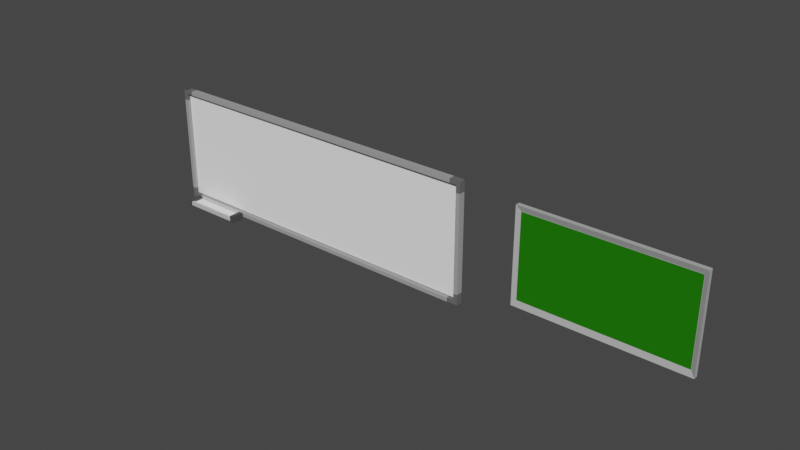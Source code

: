 # Source: Board.blend  (saved by Blender 3.4.6; exported with 4.5.12 LTS)
import bpy
from mathutils import Matrix  # noqa: F401  (used for matrix-valued properties, if any)

bpy.ops.wm.read_factory_settings(use_empty=True)
scene = bpy.context.scene
scene.name = 'Scene'

# ---- collections
col_collection = bpy.data.collections.new('Collection'); scene.collection.children.link(col_collection)

# ---- materials (node trees are filled in below, after node groups)
mat_material_003 = bpy.data.materials.new('Material.003')
mat_material_003.use_transparent_shadow = False
mat_material_003.diffuse_color = (0.42, 0.42, 0.42, 1.0)
mat_material_002 = bpy.data.materials.new('Material.002')
mat_material_002.use_transparent_shadow = False
mat_material_002.diffuse_color = (0.01539, 0.1789, 0.003339, 1.0)
mat_material_006 = bpy.data.materials.new('Material.006')
mat_material_006.use_transparent_shadow = False
mat_material_006.diffuse_color = (0.3465, 0.3465, 0.3465, 1.0)
mat_material_007 = bpy.data.materials.new('Material.007')
mat_material_007.use_transparent_shadow = False
mat_material_007.diffuse_color = (0.1352, 0.1352, 0.1352, 1.0)
mat_material_005 = bpy.data.materials.new('Material.005')
mat_material_005.use_transparent_shadow = False
mat_material_005.diffuse_color = (1.0, 1.0, 1.0, 1.0)
mat_material = bpy.data.materials.new('Material')
mat_material.alpha_threshold = 0.0
mat_material.use_transparent_shadow = False
mat_material.diffuse_color = (0.06525, 0.06525, 0.06525, 1.0)
mat_material.roughness = 0.5
mat_material.line_color = (0.0, 0.0, 0.0, 1.0)
mat_material_004 = bpy.data.materials.new('Material.004')
mat_material_004.use_transparent_shadow = False
mat_material_004.diffuse_color = (0.5662, 0.562, 0.5705, 1.0)

# ---- material node trees

# ---- world
world_world = bpy.data.worlds.new('World'); scene.world = world_world
world_world.use_nodes = True; world_world.node_tree.nodes.clear()
_N = world_world.node_tree.nodes; _L = world_world.node_tree.links
n0 = _N.new('ShaderNodeOutputWorld'); n0.name = 'World Output'; n0.location = (300, 300)
n1 = _N.new('ShaderNodeBackground'); n1.name = 'Background'; n1.location = (10, 300)
n1.inputs[0].default_value = (0.05088, 0.05088, 0.05088, 1.0)
_L.new(n1.outputs[0], n0.inputs[0])
n0.is_active_output = True
world_world.color = (0.05088, 0.05088, 0.05088)
world_world.use_sun_shadow = False
world_world.sun_shadow_jitter_overblur = 0.0

# ---- meshes
me_cube_002 = bpy.data.meshes.new('Cube.002')
me_cube_002.from_pydata([(-1.0, -1.0, -1.0), (-0.8855, -0.9509, 0.1103), (-1.0, 1.0, -1.0), (-0.8855, 0.9509, 0.1103), (1.0, -1.0, -1.0), (0.8855, -0.9509, 0.1103), (1.0, 1.0, -1.0), (0.8855, 0.9509, 0.1103), (-1.0, -1.0, 1.0), (-1.0, 1.0, 1.0), (1.0, 1.0, 1.0), (1.0, -1.0, 1.0)], [], [(0, 8, 9, 2), (2, 9, 10, 6), (6, 10, 11, 4), (4, 11, 8, 0), (2, 6, 4, 0), (7, 3, 1, 5), (1, 3, 9, 8), (3, 7, 10, 9), (7, 5, 11, 10), (5, 1, 8, 11)])
_uv = me_cube_002.uv_layers.new(name='UVMap')
_uv.uv.foreach_set('vector', [0.375, 0.0, 0.625, 0.0, 0.625, 0.25, 0.375, 0.25, 0.375, 0.25, 0.625, 0.25, 0.625, 0.5, 0.375, 0.5, 0.375, 0.5, 0.625, 0.5, 0.625, 0.75, 0.375, 0.75, 0.375, 0.75, 0.625, 0.75, 0.625, 1.0, 0.375, 1.0, 0.125, 0.5, 0.375, 0.5, 0.375, 0.75, 0.125, 0.75, 0.6409, 0.5159, 0.8591, 0.5159, 0.8591, 0.7341, 0.6409, 0.7341, 0.8591, 0.7341, 0.8591, 0.5159, 0.875, 0.5, 0.875, 0.75, 0.8591, 0.5159, 0.6409, 0.5159, 0.625, 0.5, 0.875, 0.5, 0.6409, 0.5159, 0.6409, 0.7341, 0.625, 0.75, 0.625, 0.5, 0.6409, 0.7341, 0.8591, 0.7341, 0.875, 0.75, 0.625, 0.75])
me_cube_002.materials.append(mat_material_003)
me_cube_002.update()
me_plane = bpy.data.meshes.new('Plane')
me_plane.from_pydata([(-1.0, -1.0, 0.0), (1.0, -1.0, 0.0), (-1.0, 1.0, 0.0), (1.0, 1.0, 0.0)], [], [(0, 1, 3, 2)])
_uv = me_plane.uv_layers.new(name='UVMap')
_uv.uv.foreach_set('vector', [0.0, 0.0, 1.0, 0.0, 1.0, 1.0, 0.0, 1.0])
me_plane.materials.append(mat_material_002)
me_plane.update()
me_cube_005 = bpy.data.meshes.new('Cube.005')
me_cube_005.from_pydata([(-1.0, -1.0, -1.0), (-1.0, -1.0, 1.0), (-1.0, 1.0, -1.0), (-1.0, 1.0, 1.0), (1.0, -1.0, -1.0), (1.0, -1.0, 1.0), (1.0, 1.0, -1.0), (1.0, 1.0, 1.0)], [], [(0, 1, 3, 2), (2, 3, 7, 6), (6, 7, 5, 4), (4, 5, 1, 0), (2, 6, 4, 0), (7, 3, 1, 5)])
_uv = me_cube_005.uv_layers.new(name='UVMap')
_uv.uv.foreach_set('vector', [0.375, 0.0, 0.625, 0.0, 0.625, 0.25, 0.375, 0.25, 0.375, 0.25, 0.625, 0.25, 0.625, 0.5, 0.375, 0.5, 0.375, 0.5, 0.625, 0.5, 0.625, 0.75, 0.375, 0.75, 0.375, 0.75, 0.625, 0.75, 0.625, 1.0, 0.375, 1.0, 0.125, 0.5, 0.375, 0.5, 0.375, 0.75, 0.125, 0.75, 0.625, 0.5, 0.875, 0.5, 0.875, 0.75, 0.625, 0.75])
me_cube_005.materials.append(mat_material_006)
me_cube_005.update()
me_cube_008 = bpy.data.meshes.new('Cube.008')
me_cube_008.from_pydata([(-1.0, -1.0, -1.0), (-1.0, -1.0, 1.0), (-1.0, 1.0, -1.0), (-1.0, 1.0, 1.0), (1.0, -1.0, -1.0), (1.0, -1.0, 1.0), (1.0, 1.0, -1.0), (1.0, 1.0, 1.0)], [], [(0, 1, 3, 2), (2, 3, 7, 6), (6, 7, 5, 4), (4, 5, 1, 0), (2, 6, 4, 0), (7, 3, 1, 5)])
_uv = me_cube_008.uv_layers.new(name='UVMap')
_uv.uv.foreach_set('vector', [0.375, 0.0, 0.625, 0.0, 0.625, 0.25, 0.375, 0.25, 0.375, 0.25, 0.625, 0.25, 0.625, 0.5, 0.375, 0.5, 0.375, 0.5, 0.625, 0.5, 0.625, 0.75, 0.375, 0.75, 0.375, 0.75, 0.625, 0.75, 0.625, 1.0, 0.375, 1.0, 0.125, 0.5, 0.375, 0.5, 0.375, 0.75, 0.125, 0.75, 0.625, 0.5, 0.875, 0.5, 0.875, 0.75, 0.625, 0.75])
me_cube_008.materials.append(mat_material_007)
me_cube_008.update()
me_cube_009 = bpy.data.meshes.new('Cube.009')
me_cube_009.from_pydata([(-1.0, -1.0, -1.0), (-1.0, -1.0, 1.0), (-1.0, 1.0, -1.0), (-1.0, 1.0, 1.0), (1.0, -1.0, -1.0), (1.0, -1.0, 1.0), (1.0, 1.0, -1.0), (1.0, 1.0, 1.0)], [], [(0, 1, 3, 2), (2, 3, 7, 6), (6, 7, 5, 4), (4, 5, 1, 0), (2, 6, 4, 0), (7, 3, 1, 5)])
_uv = me_cube_009.uv_layers.new(name='UVMap')
_uv.uv.foreach_set('vector', [0.375, 0.0, 0.625, 0.0, 0.625, 0.25, 0.375, 0.25, 0.375, 0.25, 0.625, 0.25, 0.625, 0.5, 0.375, 0.5, 0.375, 0.5, 0.625, 0.5, 0.625, 0.75, 0.375, 0.75, 0.375, 0.75, 0.625, 0.75, 0.625, 1.0, 0.375, 1.0, 0.125, 0.5, 0.375, 0.5, 0.375, 0.75, 0.125, 0.75, 0.625, 0.5, 0.875, 0.5, 0.875, 0.75, 0.625, 0.75])
me_cube_009.materials.append(mat_material_007)
me_cube_009.update()
me_cube_010 = bpy.data.meshes.new('Cube.010')
me_cube_010.from_pydata([(-1.0, -1.0, -1.0), (-1.0, -1.0, 1.0), (-1.0, 1.0, -1.0), (-1.0, 1.0, 1.0), (1.0, -1.0, -1.0), (1.0, -1.0, 1.0), (1.0, 1.0, -1.0), (1.0, 1.0, 1.0)], [], [(0, 1, 3, 2), (2, 3, 7, 6), (6, 7, 5, 4), (4, 5, 1, 0), (2, 6, 4, 0), (7, 3, 1, 5)])
_uv = me_cube_010.uv_layers.new(name='UVMap')
_uv.uv.foreach_set('vector', [0.375, 0.0, 0.625, 0.0, 0.625, 0.25, 0.375, 0.25, 0.375, 0.25, 0.625, 0.25, 0.625, 0.5, 0.375, 0.5, 0.375, 0.5, 0.625, 0.5, 0.625, 0.75, 0.375, 0.75, 0.375, 0.75, 0.625, 0.75, 0.625, 1.0, 0.375, 1.0, 0.125, 0.5, 0.375, 0.5, 0.375, 0.75, 0.125, 0.75, 0.625, 0.5, 0.875, 0.5, 0.875, 0.75, 0.625, 0.75])
me_cube_010.materials.append(mat_material_007)
me_cube_010.update()
me_cube_011 = bpy.data.meshes.new('Cube.011')
me_cube_011.from_pydata([(-1.0, -1.0, -1.0), (-1.0, -1.0, 1.0), (-1.0, 1.0, -1.0), (-1.0, 1.0, 1.0), (1.0, -1.0, -1.0), (1.0, -1.0, 1.0), (1.0, 1.0, -1.0), (1.0, 1.0, 1.0)], [], [(0, 1, 3, 2), (2, 3, 7, 6), (6, 7, 5, 4), (4, 5, 1, 0), (2, 6, 4, 0), (7, 3, 1, 5)])
_uv = me_cube_011.uv_layers.new(name='UVMap')
_uv.uv.foreach_set('vector', [0.375, 0.0, 0.625, 0.0, 0.625, 0.25, 0.375, 0.25, 0.375, 0.25, 0.625, 0.25, 0.625, 0.5, 0.375, 0.5, 0.375, 0.5, 0.625, 0.5, 0.625, 0.75, 0.375, 0.75, 0.375, 0.75, 0.625, 0.75, 0.625, 1.0, 0.375, 1.0, 0.125, 0.5, 0.375, 0.5, 0.375, 0.75, 0.125, 0.75, 0.625, 0.5, 0.875, 0.5, 0.875, 0.75, 0.625, 0.75])
me_cube_011.materials.append(mat_material_007)
me_cube_011.update()
me_cube_013 = bpy.data.meshes.new('Cube.013')
me_cube_013.from_pydata([(-1.0, -1.0, -1.0), (-1.0, -1.0, 1.0), (-1.0, 1.0, -1.0), (-1.0, 1.0, 1.0), (1.0, -1.0, -1.0), (1.0, -1.0, 1.0), (1.0, 1.0, -1.0), (1.0, 1.0, 1.0)], [], [(0, 1, 3, 2), (2, 3, 7, 6), (6, 7, 5, 4), (4, 5, 1, 0), (2, 6, 4, 0), (7, 3, 1, 5)])
_uv = me_cube_013.uv_layers.new(name='UVMap')
_uv.uv.foreach_set('vector', [0.375, 0.0, 0.625, 0.0, 0.625, 0.25, 0.375, 0.25, 0.375, 0.25, 0.625, 0.25, 0.625, 0.5, 0.375, 0.5, 0.375, 0.5, 0.625, 0.5, 0.625, 0.75, 0.375, 0.75, 0.375, 0.75, 0.625, 0.75, 0.625, 1.0, 0.375, 1.0, 0.125, 0.5, 0.375, 0.5, 0.375, 0.75, 0.125, 0.75, 0.625, 0.5, 0.875, 0.5, 0.875, 0.75, 0.625, 0.75])
me_cube_013.materials.append(mat_material_006)
me_cube_013.update()
me_cube_014 = bpy.data.meshes.new('Cube.014')
me_cube_014.from_pydata([(-1.0, -1.0, -1.0), (-1.0, -1.0, 1.0), (-1.0, 1.0, -1.0), (-1.0, 1.0, 1.0), (1.0, -1.0, -1.0), (1.0, -1.0, 1.0), (1.0, 1.0, -1.0), (1.0, 1.0, 1.0)], [], [(0, 1, 3, 2), (2, 3, 7, 6), (6, 7, 5, 4), (4, 5, 1, 0), (2, 6, 4, 0), (7, 3, 1, 5)])
_uv = me_cube_014.uv_layers.new(name='UVMap')
_uv.uv.foreach_set('vector', [0.375, 0.0, 0.625, 0.0, 0.625, 0.25, 0.375, 0.25, 0.375, 0.25, 0.625, 0.25, 0.625, 0.5, 0.375, 0.5, 0.375, 0.5, 0.625, 0.5, 0.625, 0.75, 0.375, 0.75, 0.375, 0.75, 0.625, 0.75, 0.625, 1.0, 0.375, 1.0, 0.125, 0.5, 0.375, 0.5, 0.375, 0.75, 0.125, 0.75, 0.625, 0.5, 0.875, 0.5, 0.875, 0.75, 0.625, 0.75])
me_cube_014.materials.append(mat_material_006)
me_cube_014.update()
me_cube_015 = bpy.data.meshes.new('Cube.015')
me_cube_015.from_pydata([(-1.0, -1.0, -1.0), (-1.0, -1.0, 1.0), (-1.0, 1.0, -1.0), (-1.0, 1.0, 1.0), (1.0, -1.0, -1.0), (1.0, -1.0, 1.0), (1.0, 1.0, -1.0), (1.0, 1.0, 1.0)], [], [(0, 1, 3, 2), (2, 3, 7, 6), (6, 7, 5, 4), (4, 5, 1, 0), (2, 6, 4, 0), (7, 3, 1, 5)])
_uv = me_cube_015.uv_layers.new(name='UVMap')
_uv.uv.foreach_set('vector', [0.375, 0.0, 0.625, 0.0, 0.625, 0.25, 0.375, 0.25, 0.375, 0.25, 0.625, 0.25, 0.625, 0.5, 0.375, 0.5, 0.375, 0.5, 0.625, 0.5, 0.625, 0.75, 0.375, 0.75, 0.375, 0.75, 0.625, 0.75, 0.625, 1.0, 0.375, 1.0, 0.125, 0.5, 0.375, 0.5, 0.375, 0.75, 0.125, 0.75, 0.625, 0.5, 0.875, 0.5, 0.875, 0.75, 0.625, 0.75])
me_cube_015.materials.append(mat_material_007)
me_cube_015.update()
me_cube_016 = bpy.data.meshes.new('Cube.016')
me_cube_016.from_pydata([(-1.0, -1.0, -1.0), (-1.0, -1.0, 1.0), (-1.0, 1.0, -1.0), (-1.0, 1.0, 1.0), (1.0, -1.0, -1.0), (1.0, -1.0, 1.0), (1.0, 1.0, -1.0), (1.0, 1.0, 1.0)], [], [(0, 1, 3, 2), (2, 3, 7, 6), (6, 7, 5, 4), (4, 5, 1, 0), (2, 6, 4, 0), (7, 3, 1, 5)])
_uv = me_cube_016.uv_layers.new(name='UVMap')
_uv.uv.foreach_set('vector', [0.375, 0.0, 0.625, 0.0, 0.625, 0.25, 0.375, 0.25, 0.375, 0.25, 0.625, 0.25, 0.625, 0.5, 0.375, 0.5, 0.375, 0.5, 0.625, 0.5, 0.625, 0.75, 0.375, 0.75, 0.375, 0.75, 0.625, 0.75, 0.625, 1.0, 0.375, 1.0, 0.125, 0.5, 0.375, 0.5, 0.375, 0.75, 0.125, 0.75, 0.625, 0.5, 0.875, 0.5, 0.875, 0.75, 0.625, 0.75])
me_cube_016.materials.append(mat_material_007)
me_cube_016.update()
me_cube_017 = bpy.data.meshes.new('Cube.017')
me_cube_017.from_pydata([(-1.0, -1.0, -1.0), (-1.0, -1.0, 1.0), (-1.0, 1.0, -1.0), (-1.0, 1.0, 1.0), (1.0, -1.0, -1.0), (1.0, -1.0, 1.0), (1.0, 1.0, -1.0), (1.0, 1.0, 1.0)], [], [(0, 1, 3, 2), (2, 3, 7, 6), (6, 7, 5, 4), (4, 5, 1, 0), (2, 6, 4, 0), (7, 3, 1, 5)])
_uv = me_cube_017.uv_layers.new(name='UVMap')
_uv.uv.foreach_set('vector', [0.375, 0.0, 0.625, 0.0, 0.625, 0.25, 0.375, 0.25, 0.375, 0.25, 0.625, 0.25, 0.625, 0.5, 0.375, 0.5, 0.375, 0.5, 0.625, 0.5, 0.625, 0.75, 0.375, 0.75, 0.375, 0.75, 0.625, 0.75, 0.625, 1.0, 0.375, 1.0, 0.125, 0.5, 0.375, 0.5, 0.375, 0.75, 0.125, 0.75, 0.625, 0.5, 0.875, 0.5, 0.875, 0.75, 0.625, 0.75])
me_cube_017.materials.append(mat_material_007)
me_cube_017.update()
me_cube_018 = bpy.data.meshes.new('Cube.018')
me_cube_018.from_pydata([(-1.0, -1.0, -1.0), (-1.0, -1.0, 1.0), (-1.0, 1.0, -1.0), (-1.0, 1.0, 1.0), (1.0, -1.0, -1.0), (1.0, -1.0, 1.0), (1.0, 1.0, -1.0), (1.0, 1.0, 1.0)], [], [(0, 1, 3, 2), (2, 3, 7, 6), (6, 7, 5, 4), (4, 5, 1, 0), (2, 6, 4, 0), (7, 3, 1, 5)])
_uv = me_cube_018.uv_layers.new(name='UVMap')
_uv.uv.foreach_set('vector', [0.375, 0.0, 0.625, 0.0, 0.625, 0.25, 0.375, 0.25, 0.375, 0.25, 0.625, 0.25, 0.625, 0.5, 0.375, 0.5, 0.375, 0.5, 0.625, 0.5, 0.625, 0.75, 0.375, 0.75, 0.375, 0.75, 0.625, 0.75, 0.625, 1.0, 0.375, 1.0, 0.125, 0.5, 0.375, 0.5, 0.375, 0.75, 0.125, 0.75, 0.625, 0.5, 0.875, 0.5, 0.875, 0.75, 0.625, 0.75])
me_cube_018.materials.append(mat_material_007)
me_cube_018.update()
me_cube_019 = bpy.data.meshes.new('Cube.019')
me_cube_019.from_pydata([(-1.0, -1.0, -1.0), (-1.0, -1.0, 1.0), (-1.0, 1.0, -1.0), (-1.0, 1.0, 1.0), (1.0, -1.0, -1.0), (1.0, -1.0, 1.0), (1.0, 1.0, -1.0), (1.0, 1.0, 1.0)], [], [(0, 1, 3, 2), (2, 3, 7, 6), (6, 7, 5, 4), (4, 5, 1, 0), (2, 6, 4, 0), (7, 3, 1, 5)])
_uv = me_cube_019.uv_layers.new(name='UVMap')
_uv.uv.foreach_set('vector', [0.375, 0.0, 0.625, 0.0, 0.625, 0.25, 0.375, 0.25, 0.375, 0.25, 0.625, 0.25, 0.625, 0.5, 0.375, 0.5, 0.375, 0.5, 0.625, 0.5, 0.625, 0.75, 0.375, 0.75, 0.375, 0.75, 0.625, 0.75, 0.625, 1.0, 0.375, 1.0, 0.125, 0.5, 0.375, 0.5, 0.375, 0.75, 0.125, 0.75, 0.625, 0.5, 0.875, 0.5, 0.875, 0.75, 0.625, 0.75])
me_cube_019.materials.append(mat_material_006)
me_cube_019.update()
me_cube_020 = bpy.data.meshes.new('Cube.020')
me_cube_020.from_pydata([(-1.0, -1.0, -1.0), (-1.0, -1.0, 1.0), (-1.0, 1.0, -1.0), (-1.0, 1.0, 1.0), (1.0, -1.0, -1.0), (1.0, -1.0, 1.0), (1.0, 1.0, -1.0), (1.0, 1.0, 1.0)], [], [(0, 1, 3, 2), (2, 3, 7, 6), (6, 7, 5, 4), (4, 5, 1, 0), (2, 6, 4, 0), (7, 3, 1, 5)])
_uv = me_cube_020.uv_layers.new(name='UVMap')
_uv.uv.foreach_set('vector', [0.375, 0.0, 0.625, 0.0, 0.625, 0.25, 0.375, 0.25, 0.375, 0.25, 0.625, 0.25, 0.625, 0.5, 0.375, 0.5, 0.375, 0.5, 0.625, 0.5, 0.625, 0.75, 0.375, 0.75, 0.375, 0.75, 0.625, 0.75, 0.625, 1.0, 0.375, 1.0, 0.125, 0.5, 0.375, 0.5, 0.375, 0.75, 0.125, 0.75, 0.625, 0.5, 0.875, 0.5, 0.875, 0.75, 0.625, 0.75])
me_cube_020.materials.append(mat_material_005)
me_cube_020.update()
me_cube_021 = bpy.data.meshes.new('Cube.021')
me_cube_021.from_pydata([(-1.0, -1.0, -1.0), (-1.0, -1.0, 1.0), (-1.0, 1.0, -1.0), (-1.0, 1.0, 1.0), (1.0, -1.0, -1.0), (1.0, -1.0, 1.0), (1.0, 1.0, -1.0), (1.0, 1.0, 1.0)], [], [(0, 1, 3, 2), (2, 3, 7, 6), (6, 7, 5, 4), (4, 5, 1, 0), (2, 6, 4, 0), (7, 3, 1, 5)])
_uv = me_cube_021.uv_layers.new(name='UVMap')
_uv.uv.foreach_set('vector', [0.375, 0.0, 0.625, 0.0, 0.625, 0.25, 0.375, 0.25, 0.375, 0.25, 0.625, 0.25, 0.625, 0.5, 0.375, 0.5, 0.375, 0.5, 0.625, 0.5, 0.625, 0.75, 0.375, 0.75, 0.375, 0.75, 0.625, 0.75, 0.625, 1.0, 0.375, 1.0, 0.125, 0.5, 0.375, 0.5, 0.375, 0.75, 0.125, 0.75, 0.625, 0.5, 0.875, 0.5, 0.875, 0.75, 0.625, 0.75])
me_cube_021.materials.append(mat_material_005)
me_cube_021.update()
me_cube_023 = bpy.data.meshes.new('Cube.023')
me_cube_023.from_pydata([(-1.0, -1.0, -1.0), (-1.0, -1.0, 1.0), (-1.0, 1.0, -1.0), (-1.0, 1.0, 1.0), (1.0, -1.0, -1.0), (1.0, -1.0, 1.0), (1.0, 1.0, -1.0), (1.0, 1.0, 1.0)], [], [(0, 1, 3, 2), (2, 3, 7, 6), (6, 7, 5, 4), (4, 5, 1, 0), (2, 6, 4, 0), (7, 3, 1, 5)])
_uv = me_cube_023.uv_layers.new(name='UVMap')
_uv.uv.foreach_set('vector', [0.375, 0.0, 0.625, 0.0, 0.625, 0.25, 0.375, 0.25, 0.375, 0.25, 0.625, 0.25, 0.625, 0.5, 0.375, 0.5, 0.375, 0.5, 0.625, 0.5, 0.625, 0.75, 0.375, 0.75, 0.375, 0.75, 0.625, 0.75, 0.625, 1.0, 0.375, 1.0, 0.125, 0.5, 0.375, 0.5, 0.375, 0.75, 0.125, 0.75, 0.625, 0.5, 0.875, 0.5, 0.875, 0.75, 0.625, 0.75])
me_cube_023.materials.append(mat_material)
me_cube_023.update()
me_cube_024 = bpy.data.meshes.new('Cube.024')
me_cube_024.from_pydata([(-1.0, -1.0, -1.0), (-1.0, -1.0, 1.0), (-1.0, 1.0, -1.0), (-1.0, 1.0, 1.0), (1.0, -1.0, -1.0), (1.0, -1.0, 1.0), (1.0, 1.0, -1.0), (1.0, 1.0, 1.0)], [], [(0, 1, 3, 2), (2, 3, 7, 6), (6, 7, 5, 4), (4, 5, 1, 0), (2, 6, 4, 0), (7, 3, 1, 5)])
_uv = me_cube_024.uv_layers.new(name='UVMap')
_uv.uv.foreach_set('vector', [0.375, 0.0, 0.625, 0.0, 0.625, 0.25, 0.375, 0.25, 0.375, 0.25, 0.625, 0.25, 0.625, 0.5, 0.375, 0.5, 0.375, 0.5, 0.625, 0.5, 0.625, 0.75, 0.375, 0.75, 0.375, 0.75, 0.625, 0.75, 0.625, 1.0, 0.375, 1.0, 0.125, 0.5, 0.375, 0.5, 0.375, 0.75, 0.125, 0.75, 0.625, 0.5, 0.875, 0.5, 0.875, 0.75, 0.625, 0.75])
me_cube_024.materials.append(mat_material_004)
me_cube_024.update()
me_cube_025 = bpy.data.meshes.new('Cube.025')
me_cube_025.from_pydata([(-1.0, -1.0, -1.0), (-1.0, -1.0, 1.0), (-1.0, 1.0, -1.0), (-1.0, 1.0, 1.0), (1.0, -1.0, -1.0), (1.0, -1.0, 1.0), (1.0, 1.0, -1.0), (1.0, 1.0, 1.0)], [], [(0, 1, 3, 2), (2, 3, 7, 6), (6, 7, 5, 4), (4, 5, 1, 0), (2, 6, 4, 0), (7, 3, 1, 5)])
_uv = me_cube_025.uv_layers.new(name='UVMap')
_uv.uv.foreach_set('vector', [0.375, 0.0, 0.625, 0.0, 0.625, 0.25, 0.375, 0.25, 0.375, 0.25, 0.625, 0.25, 0.625, 0.5, 0.375, 0.5, 0.375, 0.5, 0.625, 0.5, 0.625, 0.75, 0.375, 0.75, 0.375, 0.75, 0.625, 0.75, 0.625, 1.0, 0.375, 1.0, 0.125, 0.5, 0.375, 0.5, 0.375, 0.75, 0.125, 0.75, 0.625, 0.5, 0.875, 0.5, 0.875, 0.75, 0.625, 0.75])
me_cube_025.materials.append(mat_material_004)
me_cube_025.update()
me_cube_026 = bpy.data.meshes.new('Cube.026')
me_cube_026.from_pydata([(-1.0, -1.0, -1.0), (-1.0, -1.0, 1.0), (-1.0, 1.0, -1.0), (-1.0, 1.0, 1.0), (1.0, -1.0, -1.0), (1.0, -1.0, 1.0), (1.0, 1.0, -1.0), (1.0, 1.0, 1.0)], [], [(0, 1, 3, 2), (2, 3, 7, 6), (6, 7, 5, 4), (4, 5, 1, 0), (2, 6, 4, 0), (7, 3, 1, 5)])
_uv = me_cube_026.uv_layers.new(name='UVMap')
_uv.uv.foreach_set('vector', [0.375, 0.0, 0.625, 0.0, 0.625, 0.25, 0.375, 0.25, 0.375, 0.25, 0.625, 0.25, 0.625, 0.5, 0.375, 0.5, 0.375, 0.5, 0.625, 0.5, 0.625, 0.75, 0.375, 0.75, 0.375, 0.75, 0.625, 0.75, 0.625, 1.0, 0.375, 1.0, 0.125, 0.5, 0.375, 0.5, 0.375, 0.75, 0.125, 0.75, 0.625, 0.5, 0.875, 0.5, 0.875, 0.75, 0.625, 0.75])
me_cube_026.materials.append(mat_material)
me_cube_026.update()

# ---- objects
ob_cube_001 = bpy.data.objects.new('Cube.001', me_cube_002)
ob_plane = bpy.data.objects.new('Plane', me_plane)
ob_cube = bpy.data.objects.new('Cube', me_cube_005)
ob_cube_002 = bpy.data.objects.new('Cube.002', me_cube_008)
ob_cube_003 = bpy.data.objects.new('Cube.003', me_cube_009)
ob_cube_004 = bpy.data.objects.new('Cube.004', me_cube_010)
ob_cube_005 = bpy.data.objects.new('Cube.005', me_cube_011)
ob_cube_006 = bpy.data.objects.new('Cube.006', me_cube_013)
ob_cube_007 = bpy.data.objects.new('Cube.007', me_cube_014)
ob_cube_008 = bpy.data.objects.new('Cube.008', me_cube_015)
ob_cube_009 = bpy.data.objects.new('Cube.009', me_cube_016)
ob_cube_010 = bpy.data.objects.new('Cube.010', me_cube_017)
ob_cube_011 = bpy.data.objects.new('Cube.011', me_cube_018)
ob_cube_012 = bpy.data.objects.new('Cube.012', me_cube_019)
ob_cube_013 = bpy.data.objects.new('Cube.013', me_cube_020)
ob_cube_014 = bpy.data.objects.new('Cube.014', me_cube_021)
ob_cube_016 = bpy.data.objects.new('Cube.016', me_cube_023)
ob_cube_017 = bpy.data.objects.new('Cube.017', me_cube_024)
ob_cube_018 = bpy.data.objects.new('Cube.018', me_cube_025)
ob_cube_015 = bpy.data.objects.new('Cube.015', me_cube_026)

# ---- transforms, parenting, visibility, modifiers, constraints
ob_cube_001.location = (392.0, -25.39, 116.0)
ob_cube_001.rotation_euler = (-1.333e-05, -1.568, 1.571)
ob_cube_001.scale = (41.5, 74.3, 1.977)
ob_plane.location = (392.0, -25.76, 116.0)
ob_plane.rotation_euler = (1.568, 2.22e-16, 2.213e-16)
ob_plane.scale = (70.5, 36.49, 6.262)
ob_cube.location = (-68.34, 0.01948, 91.06)
ob_cube.rotation_euler = (1.569, 2.22e-16, 2.217e-16)
ob_cube.scale = (1.8, 45.0, 3.0)
ob_cube_002.location = (-68.34, 0.09703, 141.1)
ob_cube_002.rotation_euler = (1.569, 2.22e-16, 2.217e-16)
ob_cube_002.scale = (1.8, 5.0, 3.0)
ob_cube_003.location = (-64.94, 0.102, 144.3)
ob_cube_003.rotation_euler = (-2.818e-05, -1.569, 1.571)
ob_cube_003.scale = (1.8, 5.0, 3.0)
ob_cube_004.location = (-65.06, -0.06303, 37.86)
ob_cube_004.rotation_euler = (-2.818e-05, -1.569, 1.571)
ob_cube_004.scale = (2.0, 5.0, 3.0)
ob_cube_005.location = (-68.34, -0.05807, 41.06)
ob_cube_005.rotation_euler = (-1.569, 8.742e-08, 3.142)
ob_cube_005.scale = (1.8, 5.0, 3.0)
ob_cube_006.location = (89.94, -0.06303, 37.86)
ob_cube_006.rotation_euler = (-2.818e-05, -1.569, 1.571)
ob_cube_006.scale = (1.822, 150.0, 3.0)
ob_cube_007.location = (248.3, 0.01948, 91.06)
ob_cube_007.rotation_euler = (-1.569, 0.001345, 3.142)
ob_cube_007.scale = (1.8, 45.0, 3.0)
ob_cube_008.location = (248.3, -0.05748, 41.44)
ob_cube_008.rotation_euler = (-1.569, 0.001345, 3.142)
ob_cube_008.scale = (1.8, 5.0, 3.0)
ob_cube_009.location = (244.9, -0.06245, 38.23)
ob_cube_009.rotation_euler = (0.7146, 1.569, 5.427)
ob_cube_009.scale = (1.8, 5.0, 3.0)
ob_cube_010.location = (244.9, 0.1026, 144.6)
ob_cube_010.rotation_euler = (7.689e-06, 1.569, 4.712)
ob_cube_010.scale = (1.8, 5.0, 3.0)
ob_cube_011.location = (248.2, 0.09703, 141.1)
ob_cube_011.rotation_euler = (1.569, -0.001346, 6.283)
ob_cube_011.scale = (1.8, 5.0, 3.0)
ob_cube_012.location = (89.94, 0.1022, 144.4)
ob_cube_012.rotation_euler = (0.7146, 1.569, 5.427)
ob_cube_012.scale = (1.822, 150.0, 3.0)
ob_cube_013.location = (89.03, 1.249, 91.26)
ob_cube_013.rotation_euler = (1.569, 2.22e-16, 2.217e-16)
ob_cube_013.scale = (157.2, 50.83, 1.0)
ob_cube_014.location = (-30.26, -10.84, 37.2)
ob_cube_014.rotation_euler = (-2.818e-05, -1.569, 1.571)
ob_cube_014.scale = (1.25, 26.55, 5.761)
ob_cube_016.location = (-1.927, -10.84, 37.86)
ob_cube_016.rotation_euler = (-2.818e-05, -1.569, 1.571)
ob_cube_016.scale = (3.266, 1.901, 6.018)
ob_cube_017.location = (-30.26, -16.02, 37.86)
ob_cube_017.rotation_euler = (-2.818e-05, -1.569, 1.571)
ob_cube_017.scale = (1.994, 26.55, 0.9737)
ob_cube_018.location = (-30.26, -3.548, 37.86)
ob_cube_018.rotation_euler = (-2.818e-05, -1.569, 1.571)
ob_cube_018.scale = (1.994, 26.55, 0.9737)
ob_cube_015.location = (-57.8, -10.84, 37.86)
ob_cube_015.rotation_euler = (-2.818e-05, -1.569, 1.571)
ob_cube_015.scale = (3.266, 1.901, 6.018)

# ---- collection membership
col_collection.objects.link(ob_cube_001)
col_collection.objects.link(ob_plane)
col_collection.objects.link(ob_cube)
col_collection.objects.link(ob_cube_002)
col_collection.objects.link(ob_cube_003)
col_collection.objects.link(ob_cube_004)
col_collection.objects.link(ob_cube_005)
col_collection.objects.link(ob_cube_006)
col_collection.objects.link(ob_cube_007)
col_collection.objects.link(ob_cube_008)
col_collection.objects.link(ob_cube_009)
col_collection.objects.link(ob_cube_010)
col_collection.objects.link(ob_cube_011)
col_collection.objects.link(ob_cube_012)
col_collection.objects.link(ob_cube_013)
col_collection.objects.link(ob_cube_014)
col_collection.objects.link(ob_cube_016)
col_collection.objects.link(ob_cube_017)
col_collection.objects.link(ob_cube_018)
col_collection.objects.link(ob_cube_015)

# ---- scene / render settings (as saved in the file)
scene.frame_start = 1; scene.frame_end = 250; scene.frame_set(12)
scene.render.engine = 'BLENDER_EEVEE_NEXT'
scene.cycles.sampling_pattern = 'TABULATED_SOBOL'
scene.cycles.use_light_tree = False
scene.view_settings.view_transform = 'Filmic'
bpy.context.view_layer.update()

# ---- added for rendering (the .blend has no active camera and no usable light): camera, sun
cam_auto = bpy.data.cameras.new('AutoCamera')
cam_auto.lens = 50.0
cam_auto.sensor_width = 36.0
cam_auto.clip_end = 8949.64
ob_auto_camera = bpy.data.objects.new('AutoCamera', cam_auto)
scene.collection.objects.link(ob_auto_camera)
ob_auto_camera.location = (708.012, -624.145, 504.023)
ob_auto_camera.rotation_euler = (1.09748, -7.21219e-08, 0.694738)
scene.camera = ob_auto_camera
light_auto_sun = bpy.data.lights.new('AutoSun', 'SUN')
light_auto_sun.energy = 3.0
light_auto_sun.angle = 0.0523599
ob_auto_sun = bpy.data.objects.new('AutoSun', light_auto_sun)
scene.collection.objects.link(ob_auto_sun)
ob_auto_sun.rotation_euler = (0.872665, 0.174533, 0.523599)
bpy.context.view_layer.update()
